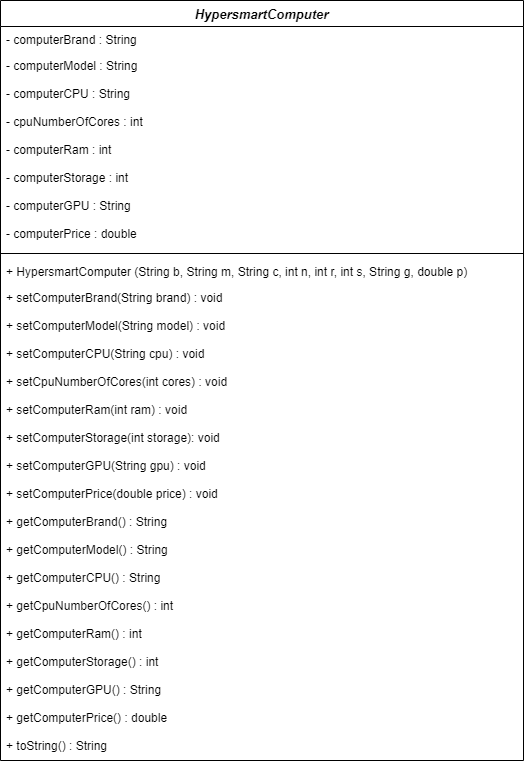

The diagram above was exported from draw.io. Its source (the exported page's mxGraphModel, read from the mxfile embedded in the PNG):
<mxGraphModel dx="1024" dy="600" grid="1" gridSize="10" guides="1" tooltips="1" connect="1" arrows="1" fold="1" page="1" pageScale="1" pageWidth="827" pageHeight="1169" math="0" shadow="0">
  <root>
    <mxCell id="WIyWlLk6GJQsqaUBKTNV-0" />
    <mxCell id="WIyWlLk6GJQsqaUBKTNV-1" parent="WIyWlLk6GJQsqaUBKTNV-0" />
    <mxCell id="zkfFHV4jXpPFQw0GAbJ--0" value="HypersmartComputer" style="swimlane;fontStyle=3;align=center;verticalAlign=top;childLayout=stackLayout;horizontal=1;startSize=26;horizontalStack=0;resizeParent=1;resizeLast=0;collapsible=1;marginBottom=0;rounded=0;shadow=0;strokeWidth=1;fontSize=13;" parent="WIyWlLk6GJQsqaUBKTNV-1" vertex="1">
      <mxGeometry x="530" y="120" width="523" height="760" as="geometry">
        <mxRectangle x="230" y="140" width="160" height="26" as="alternateBounds" />
      </mxGeometry>
    </mxCell>
    <mxCell id="zkfFHV4jXpPFQw0GAbJ--1" value="- computerBrand : String" style="text;align=left;verticalAlign=top;spacingLeft=4;spacingRight=4;overflow=hidden;rotatable=0;points=[[0,0.5],[1,0.5]];portConstraint=eastwest;" parent="zkfFHV4jXpPFQw0GAbJ--0" vertex="1">
      <mxGeometry y="26" width="523" height="26" as="geometry" />
    </mxCell>
    <mxCell id="zkfFHV4jXpPFQw0GAbJ--3" value="- computerModel : String" style="text;align=left;verticalAlign=top;spacingLeft=4;spacingRight=4;overflow=hidden;rotatable=0;points=[[0,0.5],[1,0.5]];portConstraint=eastwest;rounded=0;shadow=0;html=0;" parent="zkfFHV4jXpPFQw0GAbJ--0" vertex="1">
      <mxGeometry y="52" width="523" height="28" as="geometry" />
    </mxCell>
    <mxCell id="ikK5t4x2FiXaok03Oknw-1" value="- computerCPU : String" style="text;align=left;verticalAlign=top;spacingLeft=4;spacingRight=4;overflow=hidden;rotatable=0;points=[[0,0.5],[1,0.5]];portConstraint=eastwest;rounded=0;shadow=0;html=0;" parent="zkfFHV4jXpPFQw0GAbJ--0" vertex="1">
      <mxGeometry y="80" width="523" height="28" as="geometry" />
    </mxCell>
    <mxCell id="ikK5t4x2FiXaok03Oknw-2" value="- cpuNumberOfCores : int" style="text;align=left;verticalAlign=top;spacingLeft=4;spacingRight=4;overflow=hidden;rotatable=0;points=[[0,0.5],[1,0.5]];portConstraint=eastwest;rounded=0;shadow=0;html=0;" parent="zkfFHV4jXpPFQw0GAbJ--0" vertex="1">
      <mxGeometry y="108" width="523" height="28" as="geometry" />
    </mxCell>
    <mxCell id="ikK5t4x2FiXaok03Oknw-3" value="- computerRam : int" style="text;align=left;verticalAlign=top;spacingLeft=4;spacingRight=4;overflow=hidden;rotatable=0;points=[[0,0.5],[1,0.5]];portConstraint=eastwest;rounded=0;shadow=0;html=0;" parent="zkfFHV4jXpPFQw0GAbJ--0" vertex="1">
      <mxGeometry y="136" width="523" height="28" as="geometry" />
    </mxCell>
    <mxCell id="ynXCpvx_ODzVXoPo5Y9U-0" value="- computerStorage : int" style="text;align=left;verticalAlign=top;spacingLeft=4;spacingRight=4;overflow=hidden;rotatable=0;points=[[0,0.5],[1,0.5]];portConstraint=eastwest;rounded=0;shadow=0;html=0;" parent="zkfFHV4jXpPFQw0GAbJ--0" vertex="1">
      <mxGeometry y="164" width="523" height="28" as="geometry" />
    </mxCell>
    <mxCell id="ikK5t4x2FiXaok03Oknw-4" value="- computerGPU : String" style="text;align=left;verticalAlign=top;spacingLeft=4;spacingRight=4;overflow=hidden;rotatable=0;points=[[0,0.5],[1,0.5]];portConstraint=eastwest;rounded=0;shadow=0;html=0;" parent="zkfFHV4jXpPFQw0GAbJ--0" vertex="1">
      <mxGeometry y="192" width="523" height="28" as="geometry" />
    </mxCell>
    <mxCell id="ynXCpvx_ODzVXoPo5Y9U-1" value="- computerPrice : double" style="text;align=left;verticalAlign=top;spacingLeft=4;spacingRight=4;overflow=hidden;rotatable=0;points=[[0,0.5],[1,0.5]];portConstraint=eastwest;rounded=0;shadow=0;html=0;" parent="zkfFHV4jXpPFQw0GAbJ--0" vertex="1">
      <mxGeometry y="220" width="523" height="28" as="geometry" />
    </mxCell>
    <mxCell id="zkfFHV4jXpPFQw0GAbJ--4" value="" style="line;html=1;strokeWidth=1;align=left;verticalAlign=middle;spacingTop=-1;spacingLeft=3;spacingRight=3;rotatable=0;labelPosition=right;points=[];portConstraint=eastwest;" parent="zkfFHV4jXpPFQw0GAbJ--0" vertex="1">
      <mxGeometry y="248" width="523" height="10" as="geometry" />
    </mxCell>
    <mxCell id="ynXCpvx_ODzVXoPo5Y9U-2" value="+ HypersmartComputer (String b, String m, String c, int n, int r, int s, String g, double p)" style="text;align=left;verticalAlign=top;spacingLeft=4;spacingRight=4;overflow=hidden;rotatable=0;points=[[0,0.5],[1,0.5]];portConstraint=eastwest;" parent="zkfFHV4jXpPFQw0GAbJ--0" vertex="1">
      <mxGeometry y="258" width="523" height="26" as="geometry" />
    </mxCell>
    <mxCell id="ynXCpvx_ODzVXoPo5Y9U-4" value="+ setComputerBrand(String brand) : void" style="text;align=left;verticalAlign=top;spacingLeft=4;spacingRight=4;overflow=hidden;rotatable=0;points=[[0,0.5],[1,0.5]];portConstraint=eastwest;rounded=0;shadow=0;html=0;" parent="zkfFHV4jXpPFQw0GAbJ--0" vertex="1">
      <mxGeometry y="284" width="523" height="28" as="geometry" />
    </mxCell>
    <mxCell id="ynXCpvx_ODzVXoPo5Y9U-10" value="+ setComputerModel(String model) : void" style="text;align=left;verticalAlign=top;spacingLeft=4;spacingRight=4;overflow=hidden;rotatable=0;points=[[0,0.5],[1,0.5]];portConstraint=eastwest;rounded=0;shadow=0;html=0;" parent="zkfFHV4jXpPFQw0GAbJ--0" vertex="1">
      <mxGeometry y="312" width="523" height="28" as="geometry" />
    </mxCell>
    <mxCell id="ynXCpvx_ODzVXoPo5Y9U-11" value="+ setComputerCPU(String cpu) : void" style="text;align=left;verticalAlign=top;spacingLeft=4;spacingRight=4;overflow=hidden;rotatable=0;points=[[0,0.5],[1,0.5]];portConstraint=eastwest;rounded=0;shadow=0;html=0;" parent="zkfFHV4jXpPFQw0GAbJ--0" vertex="1">
      <mxGeometry y="340" width="523" height="28" as="geometry" />
    </mxCell>
    <mxCell id="ynXCpvx_ODzVXoPo5Y9U-5" value="+ setCpuNumberOfCores(int cores) : void" style="text;align=left;verticalAlign=top;spacingLeft=4;spacingRight=4;overflow=hidden;rotatable=0;points=[[0,0.5],[1,0.5]];portConstraint=eastwest;rounded=0;shadow=0;html=0;" parent="zkfFHV4jXpPFQw0GAbJ--0" vertex="1">
      <mxGeometry y="368" width="523" height="28" as="geometry" />
    </mxCell>
    <mxCell id="ynXCpvx_ODzVXoPo5Y9U-6" value="+ setComputerRam(int ram) : void" style="text;align=left;verticalAlign=top;spacingLeft=4;spacingRight=4;overflow=hidden;rotatable=0;points=[[0,0.5],[1,0.5]];portConstraint=eastwest;rounded=0;shadow=0;html=0;" parent="zkfFHV4jXpPFQw0GAbJ--0" vertex="1">
      <mxGeometry y="396" width="523" height="28" as="geometry" />
    </mxCell>
    <mxCell id="ynXCpvx_ODzVXoPo5Y9U-7" value="+ setComputerStorage(int storage): void" style="text;align=left;verticalAlign=top;spacingLeft=4;spacingRight=4;overflow=hidden;rotatable=0;points=[[0,0.5],[1,0.5]];portConstraint=eastwest;rounded=0;shadow=0;html=0;" parent="zkfFHV4jXpPFQw0GAbJ--0" vertex="1">
      <mxGeometry y="424" width="523" height="28" as="geometry" />
    </mxCell>
    <mxCell id="ynXCpvx_ODzVXoPo5Y9U-8" value="+ setComputerGPU(String gpu) : void" style="text;align=left;verticalAlign=top;spacingLeft=4;spacingRight=4;overflow=hidden;rotatable=0;points=[[0,0.5],[1,0.5]];portConstraint=eastwest;rounded=0;shadow=0;html=0;" parent="zkfFHV4jXpPFQw0GAbJ--0" vertex="1">
      <mxGeometry y="452" width="523" height="28" as="geometry" />
    </mxCell>
    <mxCell id="ynXCpvx_ODzVXoPo5Y9U-9" value="+ setComputerPrice(double price) : void" style="text;align=left;verticalAlign=top;spacingLeft=4;spacingRight=4;overflow=hidden;rotatable=0;points=[[0,0.5],[1,0.5]];portConstraint=eastwest;rounded=0;shadow=0;html=0;" parent="zkfFHV4jXpPFQw0GAbJ--0" vertex="1">
      <mxGeometry y="480" width="523" height="28" as="geometry" />
    </mxCell>
    <mxCell id="ynXCpvx_ODzVXoPo5Y9U-12" value="+ getComputerBrand() : String" style="text;align=left;verticalAlign=top;spacingLeft=4;spacingRight=4;overflow=hidden;rotatable=0;points=[[0,0.5],[1,0.5]];portConstraint=eastwest;rounded=0;shadow=0;html=0;" parent="zkfFHV4jXpPFQw0GAbJ--0" vertex="1">
      <mxGeometry y="508" width="523" height="28" as="geometry" />
    </mxCell>
    <mxCell id="ynXCpvx_ODzVXoPo5Y9U-13" value="+ getComputerModel() : String" style="text;align=left;verticalAlign=top;spacingLeft=4;spacingRight=4;overflow=hidden;rotatable=0;points=[[0,0.5],[1,0.5]];portConstraint=eastwest;rounded=0;shadow=0;html=0;" parent="zkfFHV4jXpPFQw0GAbJ--0" vertex="1">
      <mxGeometry y="536" width="523" height="28" as="geometry" />
    </mxCell>
    <mxCell id="ynXCpvx_ODzVXoPo5Y9U-14" value="+ getComputerCPU() : String" style="text;align=left;verticalAlign=top;spacingLeft=4;spacingRight=4;overflow=hidden;rotatable=0;points=[[0,0.5],[1,0.5]];portConstraint=eastwest;rounded=0;shadow=0;html=0;" parent="zkfFHV4jXpPFQw0GAbJ--0" vertex="1">
      <mxGeometry y="564" width="523" height="28" as="geometry" />
    </mxCell>
    <mxCell id="ynXCpvx_ODzVXoPo5Y9U-15" value="+ getCpuNumberOfCores() : int" style="text;align=left;verticalAlign=top;spacingLeft=4;spacingRight=4;overflow=hidden;rotatable=0;points=[[0,0.5],[1,0.5]];portConstraint=eastwest;rounded=0;shadow=0;html=0;" parent="zkfFHV4jXpPFQw0GAbJ--0" vertex="1">
      <mxGeometry y="592" width="523" height="28" as="geometry" />
    </mxCell>
    <mxCell id="ynXCpvx_ODzVXoPo5Y9U-16" value="+ getComputerRam() : int" style="text;align=left;verticalAlign=top;spacingLeft=4;spacingRight=4;overflow=hidden;rotatable=0;points=[[0,0.5],[1,0.5]];portConstraint=eastwest;rounded=0;shadow=0;html=0;" parent="zkfFHV4jXpPFQw0GAbJ--0" vertex="1">
      <mxGeometry y="620" width="523" height="28" as="geometry" />
    </mxCell>
    <mxCell id="ynXCpvx_ODzVXoPo5Y9U-17" value="+ getComputerStorage() : int" style="text;align=left;verticalAlign=top;spacingLeft=4;spacingRight=4;overflow=hidden;rotatable=0;points=[[0,0.5],[1,0.5]];portConstraint=eastwest;rounded=0;shadow=0;html=0;" parent="zkfFHV4jXpPFQw0GAbJ--0" vertex="1">
      <mxGeometry y="648" width="523" height="28" as="geometry" />
    </mxCell>
    <mxCell id="ynXCpvx_ODzVXoPo5Y9U-18" value="+ getComputerGPU() : String" style="text;align=left;verticalAlign=top;spacingLeft=4;spacingRight=4;overflow=hidden;rotatable=0;points=[[0,0.5],[1,0.5]];portConstraint=eastwest;rounded=0;shadow=0;html=0;" parent="zkfFHV4jXpPFQw0GAbJ--0" vertex="1">
      <mxGeometry y="676" width="523" height="28" as="geometry" />
    </mxCell>
    <mxCell id="ynXCpvx_ODzVXoPo5Y9U-19" value="+ getComputerPrice() : double" style="text;align=left;verticalAlign=top;spacingLeft=4;spacingRight=4;overflow=hidden;rotatable=0;points=[[0,0.5],[1,0.5]];portConstraint=eastwest;rounded=0;shadow=0;html=0;" parent="zkfFHV4jXpPFQw0GAbJ--0" vertex="1">
      <mxGeometry y="704" width="523" height="28" as="geometry" />
    </mxCell>
    <mxCell id="ynXCpvx_ODzVXoPo5Y9U-3" value="+ toString() : String" style="text;align=left;verticalAlign=top;spacingLeft=4;spacingRight=4;overflow=hidden;rotatable=0;points=[[0,0.5],[1,0.5]];portConstraint=eastwest;rounded=0;shadow=0;html=0;" parent="zkfFHV4jXpPFQw0GAbJ--0" vertex="1">
      <mxGeometry y="732" width="523" height="28" as="geometry" />
    </mxCell>
  </root>
</mxGraphModel>